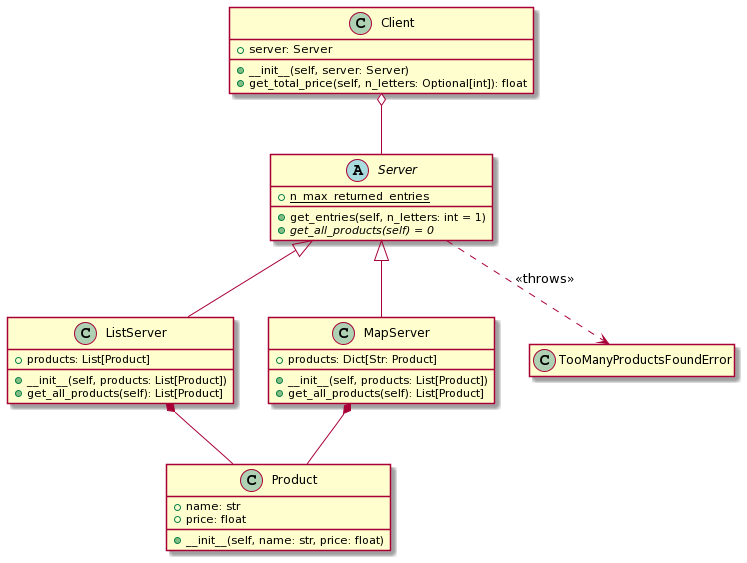

The diagram above was rendered by PlantUML. Its source (embedded in the PNG):
@startuml
class Product {
 + name: str
 + price: float
 + __init__(self, name: str, price: float)
}


abstract class Server {
 + {static} n_max_returned_entries
 + get_entries(self, n_letters: int = 1)
 + {abstract} get_all_products(self) = 0
}


class ListServer {
 + products: List[Product]
 + __init__(self, products: List[Product])
 + get_all_products(self): List[Product]
}


class MapServer {
 + __init__(self, products: List[Product])
 + get_all_products(self): List[Product]
 + products: Dict[Str: Product]
}


class Client{
 + server: Server
 + __init__(self, server: Server)
 + get_total_price(self, n_letters: Optional[int]): float
}


hide empty members
class TooManyProductsFoundError{
}


Server..> TooManyProductsFoundError : <<throws>>
Client o-- Server
Server <|-- ListServer
Server <|-- MapServer
ListServer *-- Product
MapServer *-- Product
@enduml